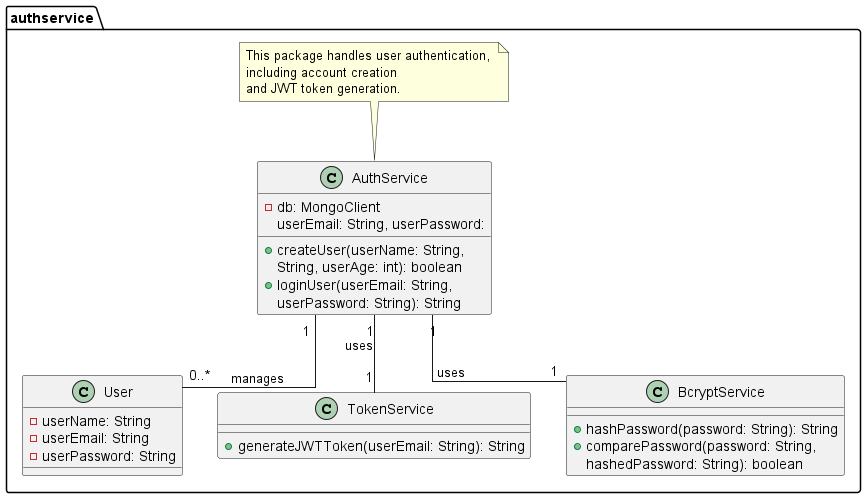

The diagram above was rendered by PlantUML. Its source (embedded in the PNG):
@startuml
skinparam linetype ortho
package "authservice" {
  note as N1
  This package handles user authentication, 
  including account creation 
  and JWT token generation.
  end note

  class AuthService {
    - db: MongoClient
    + createUser(userName: String, 
    userEmail: String, userPassword: 
    String, userAge: int): boolean
    + loginUser(userEmail: String, 
    userPassword: String): String
  }

  class User {
    - userName: String
    - userEmail: String
    - userPassword: String
  }

  class TokenService {
    + generateJWTToken(userEmail: String): String
  }

  class BcryptService {
    + hashPassword(password: String): String
    + comparePassword(password: String, 
    hashedPassword: String): boolean
  }

  AuthService "1" -- "0..*" User: manages
  AuthService "1" -- "1" TokenService: uses
  AuthService "1" -- "1" BcryptService: uses

  N1 .. AuthService
}
@enduml